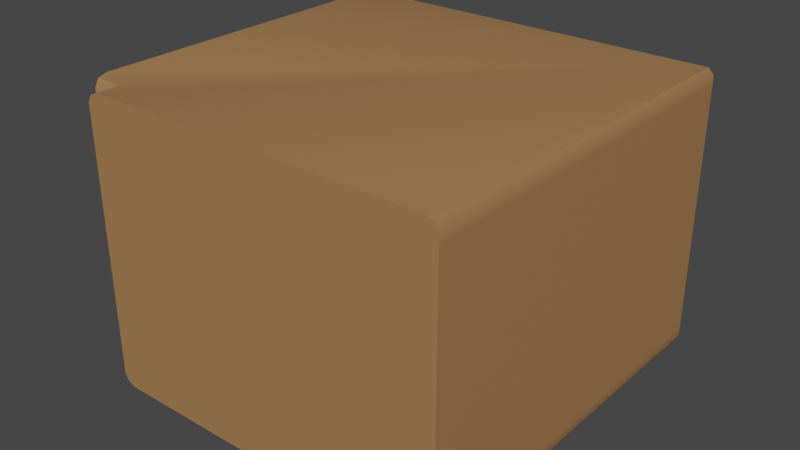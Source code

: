 # Source: Environment_Cabinet_Corner.blend  (saved by Blender 3.0.42; exported with 4.5.12 LTS)
import bpy
from mathutils import Matrix  # noqa: F401  (used for matrix-valued properties, if any)

bpy.ops.wm.read_factory_settings(use_empty=True)
scene = bpy.context.scene
scene.name = 'Scene'

# ---- collections
col_collection = bpy.data.collections.new('Collection'); scene.collection.children.link(col_collection)

# ---- images (referenced by path relative to the original .blend; pixels are not part of the script)
import os
ASSET_DIR = os.environ.get("B2B_ASSET_DIR", "")  # directory of the original .blend (textures are referenced by path, not embedded)
HERE = os.path.dirname(os.path.abspath(__file__))  # packed textures are extracted next to this script under _unpacked/

def load_image(name, relpath, width, height, colorspace="sRGB"):
    """Load a texture the original file referenced (path relative to the .blend, or extracted next to this script)."""
    p = next((c for c in (os.path.join(HERE, relpath), os.path.join(ASSET_DIR, relpath)) if relpath and os.path.exists(c)), "")
    if p:
        img = bpy.data.images.load(p, check_existing=True)
        img.name = name
    else:  # same state as the original file: an image datablock whose file is absent (Cycles renders it pink)
        img = bpy.data.images.new(name, width, height)
        img.source = "FILE"
        img.filepath = "//" + (relpath or name)
    img.colorspace_settings.name = colorspace
    return img
img_sushi_atlas_png = load_image('Sushi_Atlas.png', '_unpacked/Sushi_Atlas.a1e893e3.png', 512, 512, 'sRGB')

# ---- materials (node trees are filled in below, after node groups)
mat_atlas = bpy.data.materials.new('Atlas')
mat_atlas.alpha_threshold = 0.0
mat_atlas.use_transparent_shadow = False
mat_atlas.roughness = 0.5

# ---- node groups
ng_auto_smooth = bpy.data.node_groups.new('Auto Smooth', 'GeometryNodeTree')
_s = ng_auto_smooth.interface.new_socket(name='Geometry', in_out='OUTPUT', socket_type='NodeSocketGeometry')
_s = ng_auto_smooth.interface.new_socket(name='Geometry', in_out='INPUT', socket_type='NodeSocketGeometry')
_s = ng_auto_smooth.interface.new_socket(name='Angle', in_out='INPUT', socket_type='NodeSocketFloat')
_s.subtype = 'ANGLE'
_s.min_value = 0.0
_s.max_value = 3.142
ng_auto_smooth.is_modifier = True
_N = ng_auto_smooth.nodes; _L = ng_auto_smooth.links
n0 = _N.new('NodeGroupOutput'); n0.name = 'Group Output'; n0.location = (480, -100)
n1 = _N.new('NodeGroupInput'); n1.name = 'Group Input'; n1.location = (-420, -300)
n2 = _N.new('NodeGroupInput'); n2.name = 'Group Input.001'; n2.location = (-60, -100)
n3 = _N.new('GeometryNodeSetShadeSmooth'); n3.name = 'Set Shade Smooth'; n3.location = (120, -100)
n3.domain = 'EDGE'
n4 = _N.new('GeometryNodeSetShadeSmooth'); n4.name = 'Set Shade Smooth.001'; n4.location = (300, -100)
n5 = _N.new('GeometryNodeInputMeshEdgeAngle'); n5.name = 'Edge Angle'; n5.location = (-420, -220)
n6 = _N.new('GeometryNodeInputEdgeSmooth'); n6.name = 'Is Edge Smooth'; n6.location = (-60, -160)
n7 = _N.new('GeometryNodeInputShadeSmooth'); n7.name = 'Is Face Smooth'; n7.location = (-240, -340)
n8 = _N.new('FunctionNodeBooleanMath'); n8.name = 'Boolean Math'; n8.location = (-60, -220)
n9 = _N.new('FunctionNodeCompare'); n9.name = 'Compare'; n9.location = (-240, -180)
n9.operation = 'LESS_EQUAL'
_L.new(n5.outputs[0], n9.inputs[0])
_L.new(n4.outputs[0], n0.inputs[0])
_L.new(n1.outputs[1], n9.inputs[1])
_L.new(n9.outputs[0], n8.inputs[0])
_L.new(n7.outputs[0], n8.inputs[1])
_L.new(n2.outputs[0], n3.inputs[0])
_L.new(n6.outputs[0], n3.inputs[1])
_L.new(n3.outputs[0], n4.inputs[0])
_L.new(n8.outputs[0], n3.inputs[2])
n0.is_active_output = True

# ---- material node trees
mat_atlas.use_nodes = True; mat_atlas.node_tree.nodes.clear()
_N = mat_atlas.node_tree.nodes; _L = mat_atlas.node_tree.links
n0 = _N.new('ShaderNodeOutputMaterial'); n0.name = 'Material Output'; n0.location = (650, 300)
n1 = _N.new('ShaderNodeTexImage'); n1.name = 'Image Texture'; n1.location = (-180, 300)
n1.width = 140
n1.image = img_sushi_atlas_png
n2 = _N.new('ShaderNodeBsdfPrincipled'); n2.name = 'Principled BSDF'; n2.location = (40, 371)
n2.distribution = 'GGX'
n2.subsurface_method = 'RANDOM_WALK_SKIN'
n2.inputs[3].default_value = 1.45
n2.inputs[27].default_value = (0.0, 0.0, 0.0, 1.0)
n2.inputs[28].default_value = 1.0
_L.new(n1.outputs[0], n2.inputs[0])
_L.new(n2.outputs[0], n0.inputs[0])
n0.is_active_output = True

# ---- world
world_world = bpy.data.worlds.new('World'); scene.world = world_world
world_world.use_nodes = True; world_world.node_tree.nodes.clear()
_N = world_world.node_tree.nodes; _L = world_world.node_tree.links
n0 = _N.new('ShaderNodeOutputWorld'); n0.name = 'World Output'; n0.location = (300, 300)
n1 = _N.new('ShaderNodeBackground'); n1.name = 'Background'; n1.location = (10, 300)
n1.inputs[0].default_value = (0.05088, 0.05088, 0.05088, 1.0)
_L.new(n1.outputs[0], n0.inputs[0])
n0.is_active_output = True
world_world.color = (0.05088, 0.05088, 0.05088)
world_world.use_sun_shadow = False
world_world.sun_shadow_jitter_overblur = 0.0

# ---- meshes
me_geo1_003 = bpy.data.meshes.new('geo1.003')
me_geo1_003.from_pydata([(-2.0, 0.8182, 0.6992), (-2.0, 0.8829, 0.605), (-2.0, 0.8825, 0.6492), (-2.0, -0.8829, 0.605), (-2.0, -0.8182, 0.6992), (-2.0, -0.8824, 0.6492), (-0.117, 0.8829, 0.605), (-1.883, -0.8829, 0.605), (-1.818, -0.8182, 0.6992), (-0.1818, 0.8182, 0.6992), (-0.1173, 0.8825, 0.6492), (-1.883, -0.8824, 0.6492), (-0.1818, -1.0, 0.6992), (-0.117, -1.0, 0.605), (-0.1173, -1.0, 0.6492), (-1.883, -1.0, 0.605), (-1.818, -1.0, 0.6992), (-1.883, -1.0, 0.6492), (-1.863, -0.8635, 0.6853), (-2.0, -0.8635, 0.6853), (-1.863, -1.0, 0.6853), (-0.1364, -1.0, 0.6853), (-0.1364, 0.8634, 0.6853), (-2.0, 0.8634, 0.6853), (-2.0, 0.8182, -0.6992), (-2.0, 0.8829, -0.605), (-2.0, 0.8825, -0.6492), (-2.0, -0.8829, -0.605), (-2.0, -0.8182, -0.6992), (-2.0, -0.8824, -0.6492), (-0.117, 0.8829, -0.605), (-1.883, -0.8829, -0.605), (-1.818, -0.8182, -0.6992), (-0.1818, 0.8182, -0.6992), (-0.1173, 0.8825, -0.6492), (-1.883, -0.8824, -0.6492), (-0.1818, -1.0, -0.6992), (-0.117, -1.0, -0.605), (-0.1173, -1.0, -0.6492), (-1.883, -1.0, -0.605), (-1.818, -1.0, -0.6992), (-1.883, -1.0, -0.6492), (-1.863, -0.8635, -0.6853), (-2.0, -0.8635, -0.6853), (-1.863, -1.0, -0.6853), (-0.1364, -1.0, -0.6853), (-0.1364, 0.8634, -0.6853), (-2.0, 0.8634, -0.6853), (-1.883, -0.8829, 1.438e-07), (-2.0, 0.8829, -1.438e-07), (-0.117, 0.8829, -1.438e-07), (-1.883, -1.0, 1.629e-07), (-0.117, -1.0, 1.629e-07), (-2.0, -0.8829, 1.438e-07)], [], [(9, 0, 4, 8), (22, 10, 2, 23), (10, 6, 1, 2), (7, 11, 5, 3), (18, 8, 4, 19), (15, 7, 48, 51), (13, 14, 21, 12, 16, 20, 17, 15, 51, 52), (6, 13, 52, 50), (16, 12, 9, 8), (21, 22, 9, 12), (13, 6, 10, 14), (17, 11, 7, 15), (20, 18, 11, 17), (16, 8, 18, 20), (11, 18, 19, 5), (14, 10, 22, 21), (9, 22, 23, 0), (50, 49, 1, 6), (53, 48, 7, 3), (49, 53, 3, 5, 19, 4, 0, 23, 2, 1), (33, 32, 28, 24), (46, 47, 26, 34), (34, 26, 25, 30), (31, 27, 29, 35), (42, 43, 28, 32), (39, 51, 48, 31), (37, 52, 51, 39, 41, 44, 40, 36, 45, 38), (30, 50, 52, 37), (40, 32, 33, 36), (45, 36, 33, 46), (37, 38, 34, 30), (41, 39, 31, 35), (44, 41, 35, 42), (40, 44, 42, 32), (35, 29, 43, 42), (38, 45, 46, 34), (33, 24, 47, 46), (50, 30, 25, 49), (53, 27, 31, 48), (49, 25, 26, 47, 24, 28, 43, 29, 27, 53)])
me_geo1_003.polygons.foreach_set('use_smooth', [True] * 40)
_k = set([(0, 4), (0, 23), (1, 2), (1, 49), (2, 23), (3, 5), (3, 53), (4, 19), (5, 19), (6, 10), (6, 50), (7, 11), (7, 48), (10, 22), (12, 16), (12, 21), (13, 14), (13, 52), (14, 21), (15, 17), (15, 51), (16, 20), (17, 20), (18, 19), (18, 20), (21, 22), (22, 23), (24, 28), (24, 47), (25, 26), (25, 49), (26, 47), (27, 29), (27, 53), (28, 43), (29, 43), (30, 34), (30, 50), (31, 35), (31, 48), (34, 46), (36, 40), (36, 45), (37, 38), (37, 52), (38, 45), (39, 41), (39, 51), (40, 44), (41, 44), (42, 43), (42, 44), (45, 46), (46, 47)])
me_geo1_003.attributes.new('sharp_edge', 'BOOLEAN', 'EDGE').data.foreach_set('value', [ (min(e.vertices), max(e.vertices)) in _k for e in me_geo1_003.edges])
_uv = me_geo1_003.uv_layers.new(name='UVMap')
_uv.uv.foreach_set('vector', [0.0337, 0.9693, 0.0337, 0.9688, 0.03402, 0.9688, 0.03402, 0.9689, 0.0336, 0.9698, 0.03359, 0.9698, 0.03359, 0.9693, 0.0336, 0.9693, 0.03359, 0.9698, 0.03358, 0.9698, 0.03358, 0.9693, 0.03359, 0.9693, 0.03414, 0.9693, 0.03414, 0.9693, 0.03416, 0.9693, 0.03416, 0.9693, 0.03403, 0.9689, 0.03402, 0.9689, 0.03402, 0.9688, 0.03403, 0.9688, 0.03416, 0.9693, 0.03419, 0.9693, 0.03419, 0.9695, 0.03416, 0.9695, 0.03407, 0.9693, 0.03407, 0.9693, 0.03406, 0.9693, 0.03406, 0.9693, 0.03406, 0.9688, 0.03406, 0.9688, 0.03407, 0.9688, 0.03407, 0.9688, 0.03419, 0.9688, 0.03419, 0.9693, 0.03361, 0.9698, 0.03361, 0.9693, 0.03373, 0.9693, 0.03373, 0.9698, 0.03406, 0.9689, 0.03406, 0.9693, 0.0337, 0.9693, 0.03402, 0.9689, 0.03406, 0.9693, 0.03369, 0.9693, 0.0337, 0.9693, 0.03406, 0.9693, 0.03361, 0.9693, 0.03361, 0.9698, 0.0336, 0.9698, 0.0336, 0.9693, 0.03416, 0.9693, 0.03419, 0.9693, 0.03419, 0.9693, 0.03416, 0.9693, 0.03416, 0.9693, 0.03419, 0.9693, 0.03419, 0.9693, 0.03416, 0.9693, 0.03406, 0.9689, 0.03402, 0.9689, 0.03403, 0.9689, 0.03406, 0.9689, 0.03414, 0.9693, 0.03414, 0.9693, 0.03416, 0.9693, 0.03416, 0.9693, 0.0336, 0.9693, 0.0336, 0.9698, 0.0336, 0.9698, 0.0336, 0.9693, 0.0337, 0.9693, 0.03369, 0.9693, 0.03369, 0.9688, 0.0337, 0.9688, 0.03346, 0.9698, 0.03346, 0.9693, 0.03358, 0.9693, 0.03358, 0.9698, 0.03416, 0.9695, 0.03414, 0.9695, 0.03414, 0.9693, 0.03416, 0.9693, 0.034, 0.9698, 0.034, 0.9693, 0.03412, 0.9693, 0.03413, 0.9693, 0.03413, 0.9693, 0.03414, 0.9693, 0.03414, 0.9698, 0.03413, 0.9698, 0.03413, 0.9698, 0.03412, 0.9698, 0.03368, 0.9693, 0.03336, 0.9689, 0.03336, 0.9688, 0.03368, 0.9688, 0.03333, 0.9698, 0.03333, 0.9693, 0.03334, 0.9693, 0.03334, 0.9698, 0.03334, 0.9698, 0.03334, 0.9693, 0.03334, 0.9693, 0.03334, 0.9698, 0.03414, 0.9697, 0.03416, 0.9697, 0.03416, 0.9697, 0.03414, 0.9697, 0.03336, 0.9689, 0.03336, 0.9688, 0.03336, 0.9688, 0.03336, 0.9689, 0.03416, 0.9697, 0.03416, 0.9695, 0.03419, 0.9695, 0.03419, 0.9697, 0.03431, 0.9693, 0.03419, 0.9693, 0.03419, 0.9688, 0.03431, 0.9688, 0.03432, 0.9688, 0.03433, 0.9688, 0.03433, 0.9688, 0.03433, 0.9693, 0.03433, 0.9693, 0.03432, 0.9693, 0.03385, 0.9698, 0.03373, 0.9698, 0.03373, 0.9693, 0.03385, 0.9693, 0.03333, 0.9689, 0.03336, 0.9689, 0.03368, 0.9693, 0.03333, 0.9693, 0.03333, 0.9693, 0.03333, 0.9693, 0.03368, 0.9693, 0.03369, 0.9693, 0.03385, 0.9693, 0.03386, 0.9693, 0.03386, 0.9698, 0.03385, 0.9698, 0.03416, 0.9697, 0.03416, 0.9697, 0.03419, 0.9697, 0.03419, 0.9697, 0.03416, 0.9697, 0.03416, 0.9697, 0.03419, 0.9697, 0.03419, 0.9697, 0.03333, 0.9689, 0.03333, 0.9689, 0.03336, 0.9689, 0.03336, 0.9689, 0.03414, 0.9697, 0.03416, 0.9697, 0.03416, 0.9697, 0.03414, 0.9697, 0.03386, 0.9693, 0.03386, 0.9693, 0.03386, 0.9698, 0.03386, 0.9698, 0.03368, 0.9693, 0.03368, 0.9688, 0.03369, 0.9688, 0.03369, 0.9693, 0.03346, 0.9698, 0.03334, 0.9698, 0.03334, 0.9693, 0.03346, 0.9693, 0.03416, 0.9695, 0.03416, 0.9697, 0.03414, 0.9697, 0.03414, 0.9695, 0.034, 0.9698, 0.03388, 0.9698, 0.03387, 0.9698, 0.03387, 0.9698, 0.03386, 0.9698, 0.03386, 0.9693, 0.03387, 0.9693, 0.03387, 0.9693, 0.03388, 0.9693, 0.034, 0.9693])
me_geo1_003.materials.append(mat_atlas)
me_geo1_003.use_remesh_preserve_volume = False
me_geo1_003.use_remesh_preserve_attributes = False
me_geo1_003.use_mirror_vertex_groups = False
me_geo1_003.update()

# ---- objects
ob_environment_cabinet_corner = bpy.data.objects.new('Environment_Cabinet_Corner', me_geo1_003)

# ---- transforms, parenting, visibility, modifiers, constraints
ob_environment_cabinet_corner.location = (0.0, 0.0, 0.0)
ob_environment_cabinet_corner.color = (0.8, 0.8, 0.8, 1.0)
ob_environment_cabinet_corner.lineart.crease_threshold = 0.0
_m = ob_environment_cabinet_corner.modifiers.new('Auto Smooth', 'NODES')
_m.node_group = ng_auto_smooth
_gi = [s.identifier for s in ng_auto_smooth.interface.items_tree if s.item_type == 'SOCKET' and s.in_out == 'INPUT']
_m[_gi[1]] = 0.9948  # Angle

# ---- collection membership
col_collection.objects.link(ob_environment_cabinet_corner)

# ---- scene / render settings (as saved in the file)
scene.frame_start = 1; scene.frame_end = 250; scene.frame_set(1)
scene.render.engine = 'BLENDER_EEVEE_NEXT'
scene.cycles.sampling_pattern = 'TABULATED_SOBOL'
scene.cycles.use_light_tree = False
scene.view_settings.view_transform = 'Filmic'
bpy.context.view_layer.update()

# ---- added for rendering (the .blend has no active camera and no usable light): camera, sun
cam_auto = bpy.data.cameras.new('AutoCamera')
cam_auto.lens = 50.0
cam_auto.sensor_width = 36.0
cam_auto.clip_end = 1000.0
ob_auto_camera = bpy.data.objects.new('AutoCamera', cam_auto)
scene.collection.objects.link(ob_auto_camera)
ob_auto_camera.location = (1.72434, -3.39797, 2.22629)
ob_auto_camera.rotation_euler = (1.09748, -7.21219e-08, 0.694738)
scene.camera = ob_auto_camera
light_auto_sun = bpy.data.lights.new('AutoSun', 'SUN')
light_auto_sun.energy = 3.0
light_auto_sun.angle = 0.0523599
ob_auto_sun = bpy.data.objects.new('AutoSun', light_auto_sun)
scene.collection.objects.link(ob_auto_sun)
ob_auto_sun.rotation_euler = (0.872665, 0.174533, 0.523599)
bpy.context.view_layer.update()
